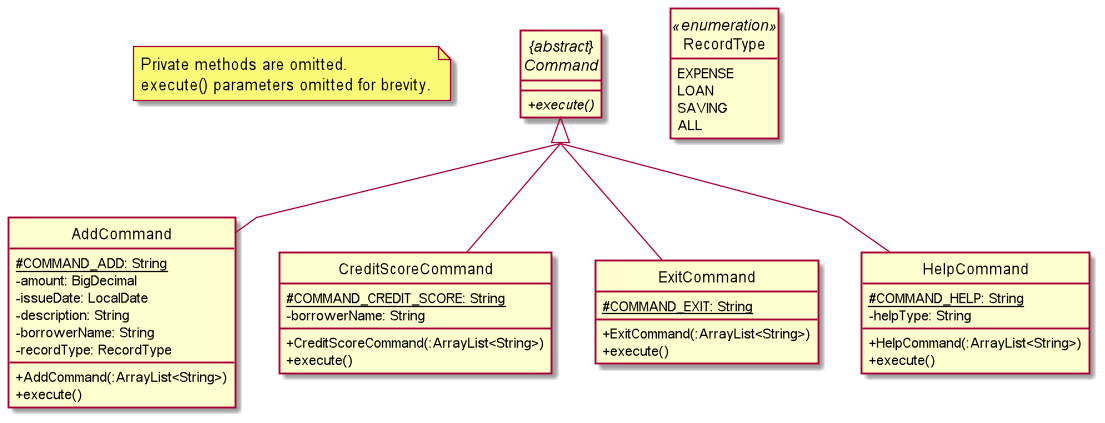

The diagram above was rendered by PlantUML. Its source (embedded in the PNG):
@startuml
skinparam classAttributeIconSize 0
hide circle

note "Private methods are omitted.\nexecute() parameters omitted for brevity." as N1

abstract class "{abstract}\nCommand" as Command {
    {abstract} +execute()
}

enum RecordType <<enumeration>> {
    EXPENSE
    LOAN
    SAVING
    ALL
}

class AddCommand {
    {static} #COMMAND_ADD: String
    -amount: BigDecimal
    -issueDate: LocalDate
    -description: String
    -borrowerName: String
    -recordType: RecordType
    +AddCommand(:ArrayList<String>)
    +execute()
}

class CreditScoreCommand {
    {static} #COMMAND_CREDIT_SCORE: String
    -borrowerName: String
    +CreditScoreCommand(:ArrayList<String>)
    +execute()
}

class ExitCommand {
    {static} #COMMAND_EXIT: String
    +ExitCommand(:ArrayList<String>)
    +execute()
}

class HelpCommand {
    {static} #COMMAND_HELP: String
    -helpType: String
    +HelpCommand(:ArrayList<String>)
    +execute()
}

skinparam linetype polyline
skinparam groupInheritance 3

Command <|-- AddCommand
Command <|-- CreditScoreCommand
Command <|-- ExitCommand
Command <|-- HelpCommand

hide RecordType empty members

@enduml